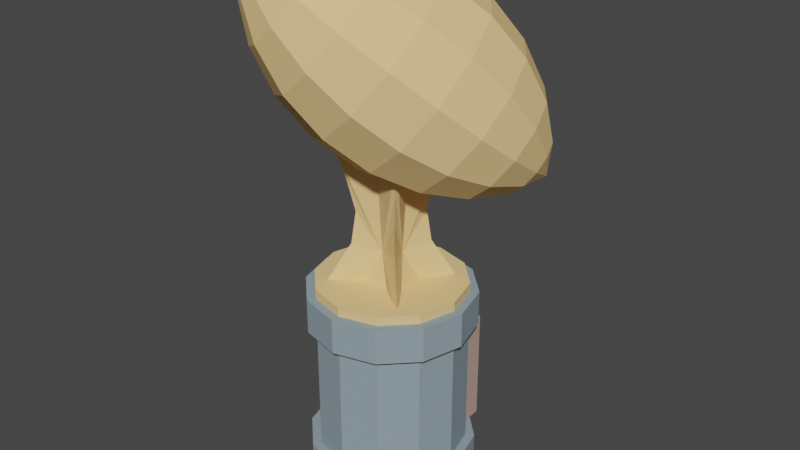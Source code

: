 # Source: Trophy2.blend  (saved by Blender 2.81.16; exported with 4.5.12 LTS)
import bpy
from mathutils import Matrix  # noqa: F401  (used for matrix-valued properties, if any)

bpy.ops.wm.read_factory_settings(use_empty=True)
scene = bpy.context.scene
scene.name = 'Scene'

# ---- collections
col_collection = bpy.data.collections.new('Collection'); scene.collection.children.link(col_collection)

# ---- materials (node trees are filled in below, after node groups)
mat_mat17 = bpy.data.materials.new('mat17')
mat_mat17.use_transparent_shadow = False
mat_mat17.diffuse_color = (0.27, 0.35, 0.39, 1.0)
mat_mat17.roughness = 1.0
mat_mat17.specular_intensity = 0.0
mat_mat12 = bpy.data.materials.new('mat12')
mat_mat12.use_transparent_shadow = False
mat_mat12.diffuse_color = (1.0, 0.92, 0.23, 1.0)
mat_mat12.roughness = 1.0
mat_mat12.specular_intensity = 0.0
mat_mat20 = bpy.data.materials.new('mat20')
mat_mat20.use_transparent_shadow = False
mat_mat20.diffuse_color = (0.47, 0.33, 0.28, 1.0)
mat_mat20.roughness = 1.0
mat_mat20.specular_intensity = 0.0
mat_mat19 = bpy.data.materials.new('mat19')
mat_mat19.use_transparent_shadow = False
mat_mat19.diffuse_color = (0.87, 0.6, 0.27, 1.0)
mat_mat19.roughness = 1.0
mat_mat19.specular_intensity = 0.0

# ---- material node trees
mat_mat17.use_nodes = True; mat_mat17.node_tree.nodes.clear()
_N = mat_mat17.node_tree.nodes; _L = mat_mat17.node_tree.links
n0 = _N.new('ShaderNodeOutputMaterial'); n0.name = 'Material Output'; n0.location = (300, 300)
n1 = _N.new('ShaderNodeBsdfPrincipled'); n1.name = 'Principled BSDF'; n1.location = (10, 300)
n1.distribution = 'GGX'
n1.subsurface_method = 'BURLEY'
n1.inputs[0].default_value = (0.27, 0.35, 0.39, 1.0)
n1.inputs[2].default_value = 1.0
n1.inputs[3].default_value = 1.45
n1.inputs[13].default_value = 0.0
n1.inputs[27].default_value = (0.0, 0.0, 0.0, 1.0)
n1.inputs[28].default_value = 1.0
_L.new(n1.outputs[0], n0.inputs[0])
n0.is_active_output = True
mat_mat12.use_nodes = True; mat_mat12.node_tree.nodes.clear()
_N = mat_mat12.node_tree.nodes; _L = mat_mat12.node_tree.links
n0 = _N.new('ShaderNodeOutputMaterial'); n0.name = 'Material Output'; n0.location = (300, 300)
n1 = _N.new('ShaderNodeBsdfPrincipled'); n1.name = 'Principled BSDF'; n1.location = (10, 300)
n1.distribution = 'GGX'
n1.subsurface_method = 'BURLEY'
n1.inputs[0].default_value = (1.0, 0.92, 0.23, 1.0)
n1.inputs[2].default_value = 1.0
n1.inputs[3].default_value = 1.45
n1.inputs[13].default_value = 0.0
n1.inputs[27].default_value = (0.0, 0.0, 0.0, 1.0)
n1.inputs[28].default_value = 1.0
_L.new(n1.outputs[0], n0.inputs[0])
n0.is_active_output = True
mat_mat20.use_nodes = True; mat_mat20.node_tree.nodes.clear()
_N = mat_mat20.node_tree.nodes; _L = mat_mat20.node_tree.links
n0 = _N.new('ShaderNodeOutputMaterial'); n0.name = 'Material Output'; n0.location = (300, 300)
n1 = _N.new('ShaderNodeBsdfPrincipled'); n1.name = 'Principled BSDF'; n1.location = (10, 300)
n1.distribution = 'GGX'
n1.subsurface_method = 'BURLEY'
n1.inputs[0].default_value = (0.47, 0.33, 0.28, 1.0)
n1.inputs[2].default_value = 1.0
n1.inputs[3].default_value = 1.45
n1.inputs[13].default_value = 0.0
n1.inputs[27].default_value = (0.0, 0.0, 0.0, 1.0)
n1.inputs[28].default_value = 1.0
_L.new(n1.outputs[0], n0.inputs[0])
n0.is_active_output = True
mat_mat19.use_nodes = True; mat_mat19.node_tree.nodes.clear()
_N = mat_mat19.node_tree.nodes; _L = mat_mat19.node_tree.links
n0 = _N.new('ShaderNodeOutputMaterial'); n0.name = 'Material Output'; n0.location = (300, 300)
n1 = _N.new('ShaderNodeBsdfPrincipled'); n1.name = 'Principled BSDF'; n1.location = (10, 300)
n1.distribution = 'GGX'
n1.subsurface_method = 'BURLEY'
n1.inputs[0].default_value = (0.87, 0.6, 0.27, 1.0)
n1.inputs[2].default_value = 1.0
n1.inputs[3].default_value = 1.45
n1.inputs[13].default_value = 0.0
n1.inputs[27].default_value = (0.0, 0.0, 0.0, 1.0)
n1.inputs[28].default_value = 1.0
_L.new(n1.outputs[0], n0.inputs[0])
n0.is_active_output = True

# ---- world
world_world = bpy.data.worlds.new('World'); scene.world = world_world
world_world.use_nodes = True; world_world.node_tree.nodes.clear()
_N = world_world.node_tree.nodes; _L = world_world.node_tree.links
n0 = _N.new('ShaderNodeOutputWorld'); n0.name = 'World Output'; n0.location = (300, 300)
n1 = _N.new('ShaderNodeBackground'); n1.name = 'Background'; n1.location = (10, 300)
n1.inputs[0].default_value = (0.05088, 0.05088, 0.05088, 1.0)
_L.new(n1.outputs[0], n0.inputs[0])
n0.is_active_output = True
world_world.color = (0.05088, 0.05088, 0.05088)
world_world.use_sun_shadow = False
world_world.sun_shadow_jitter_overblur = 0.0

# ---- meshes
me_group334481531 = bpy.data.meshes.new('group334481531')
me_group334481531.from_pydata([(-0.001637, 0.2115, 0.1047), (0.05043, 0.2115, 0.09073), (0.05043, 0.2553, 0.09073), (-0.001637, 0.2553, 0.1047), (0.08855, 0.2115, 0.05261), (0.08855, 0.2553, 0.05261), (0.1025, 0.2115, 0.000537), (0.1025, 0.2553, 0.000537), (0.08855, 0.2115, -0.05153), (0.08855, 0.2553, -0.05153), (0.05043, 0.2115, -0.08965), (0.05043, 0.2553, -0.08965), (-0.001637, 0.2115, -0.1036), (-0.001637, 0.2553, -0.1036), (-0.05371, 0.2115, -0.08965), (-0.05371, 0.2553, -0.08965), (-0.09183, 0.2115, -0.05153), (-0.09183, 0.2553, -0.05153), (-0.1058, 0.2115, 0.000537), (-0.1058, 0.2553, 0.000537), (-0.09183, 0.2115, 0.05261), (-0.09183, 0.2553, 0.05261), (-0.05371, 0.2115, 0.09073), (-0.05371, 0.2553, 0.09073), (-0.001637, 0.003214, 0.1047), (0.05043, 0.003214, 0.09073), (0.05043, 0.04706, 0.09073), (-0.001637, 0.04706, 0.1047), (0.08855, 0.003214, 0.05261), (0.08855, 0.04706, 0.05261), (0.1025, 0.003214, 0.000537), (0.1025, 0.04706, 0.000537), (0.08855, 0.003214, -0.05153), (0.08855, 0.04706, -0.05153), (0.05043, 0.003214, -0.08965), (0.05043, 0.04706, -0.08965), (-0.001637, 0.003214, -0.1036), (-0.001637, 0.04706, -0.1036), (-0.05371, 0.003214, -0.08965), (-0.05371, 0.04706, -0.08965), (-0.09183, 0.003214, -0.05153), (-0.09183, 0.04706, -0.05153), (-0.1058, 0.003214, 0.000537), (-0.1058, 0.04706, 0.000537), (-0.09183, 0.003214, 0.05261), (-0.09183, 0.04706, 0.05261), (-0.05371, 0.003214, 0.09073), (-0.05371, 0.04706, 0.09073), (-0.001637, 0.04706, 0.09372), (0.04495, 0.04706, 0.08123), (0.04495, 0.2334, 0.08123), (-0.001637, 0.2334, 0.09372), (0.07906, 0.04706, 0.04713), (0.07906, 0.2334, 0.04713), (0.09154, 0.04706, 0.000537), (0.09154, 0.2334, 0.000537), (0.07906, 0.04706, -0.04605), (0.07906, 0.2334, -0.04605), (0.04495, 0.04706, -0.08016), (0.04495, 0.2334, -0.08016), (-0.002479, 0.0471, -0.08053), (-0.002479, 0.2335, -0.08053), (-0.04823, 0.04706, -0.08016), (-0.04823, 0.2334, -0.08016), (-0.08233, 0.04706, -0.04605), (-0.08233, 0.2334, -0.04605), (-0.09482, 0.04706, 0.000537), (-0.09482, 0.2334, 0.000537), (-0.08233, 0.04706, 0.04713), (-0.08233, 0.2334, 0.04713), (-0.04823, 0.04706, 0.08123), (-0.04823, 0.2334, 0.08123)], [], [(0, 1, 2, 3), (1, 4, 5, 2), (4, 6, 7, 5), (6, 8, 9, 7), (8, 10, 11, 9), (10, 12, 13, 11), (12, 14, 15, 13), (14, 16, 17, 15), (16, 18, 19, 17), (18, 20, 21, 19), (20, 22, 23, 21), (22, 0, 3, 23), (3, 2, 5, 7, 9, 11, 13, 15, 17, 19, 21, 23), (22, 20, 18, 16, 14, 12, 10, 8, 6, 4, 1, 0), (24, 25, 26, 27), (25, 28, 29, 26), (28, 30, 31, 29), (30, 32, 33, 31), (32, 34, 35, 33), (34, 36, 37, 35), (36, 38, 39, 37), (38, 40, 41, 39), (40, 42, 43, 41), (42, 44, 45, 43), (44, 46, 47, 45), (46, 24, 27, 47), (27, 26, 29, 31, 33, 35, 37, 39, 41, 43, 45, 47), (46, 44, 42, 40, 38, 36, 34, 32, 30, 28, 25, 24), (48, 49, 50, 51), (49, 52, 53, 50), (52, 54, 55, 53), (54, 56, 57, 55), (56, 58, 59, 57), (58, 60, 61, 59), (60, 62, 63, 61), (62, 64, 65, 63), (64, 66, 67, 65), (66, 68, 69, 67), (68, 70, 71, 69), (70, 48, 51, 71), (51, 50, 53, 55, 57, 59, 61, 63, 65, 67, 69, 71), (70, 68, 66, 64, 62, 60, 58, 56, 54, 52, 49, 48)])
me_group334481531.polygons.foreach_set('use_smooth', [True] * 42)
_k = set([(0, 1), (0, 3), (0, 22), (1, 2), (1, 4), (2, 3), (2, 5), (3, 23), (4, 5), (4, 6), (5, 7), (6, 7), (6, 8), (7, 9), (8, 9), (8, 10), (9, 11), (10, 11), (10, 12), (11, 13), (12, 13), (12, 14), (13, 15), (14, 15), (14, 16), (15, 17), (16, 17), (16, 18), (17, 19), (18, 19), (18, 20), (19, 21), (20, 21), (20, 22), (21, 23), (22, 23), (24, 25), (24, 27), (24, 46), (25, 26), (25, 28), (26, 27), (26, 29), (27, 47), (28, 29), (28, 30), (29, 31), (30, 31), (30, 32), (31, 33), (32, 33), (32, 34), (33, 35), (34, 35), (34, 36), (35, 37), (36, 37), (36, 38), (37, 39), (38, 39), (38, 40), (39, 41), (40, 41), (40, 42), (41, 43), (42, 43), (42, 44), (43, 45), (44, 45), (44, 46), (45, 47), (46, 47), (48, 49), (48, 51), (48, 70), (49, 50), (49, 52), (50, 51), (50, 53), (51, 71), (52, 53), (52, 54), (53, 55), (54, 55), (54, 56), (55, 57), (56, 57), (56, 58), (57, 59), (58, 59), (58, 60), (59, 61), (60, 61), (60, 62), (61, 63), (62, 63), (62, 64), (63, 65), (64, 65), (64, 66), (65, 67), (66, 67), (66, 68), (67, 69), (68, 69), (68, 70), (69, 71), (70, 71)])
me_group334481531.attributes.new('sharp_edge', 'BOOLEAN', 'EDGE').data.foreach_set('value', [ (min(e.vertices), max(e.vertices)) in _k for e in me_group334481531.edges])
_uv = me_group334481531.uv_layers.new(name='UVMap')
_uv.uv.foreach_set('vector', [0.1435, 0.04509, 0.1414, 0.04954, 0.145, 0.05125, 0.1471, 0.0468, 0.1637, 0.008348, 0.1614, 0.01271, 0.1649, 0.01456, 0.1672, 0.0102, 0.1775, 0.01932, 0.1743, 0.02311, 0.1774, 0.02566, 0.1805, 0.02187, 0.1265, 0.1294, 0.1217, 0.1302, 0.1223, 0.1342, 0.1272, 0.1333, -0.04086, 0.1642, -0.0445, 0.1609, -0.04719, 0.1639, -0.04355, 0.1672, -0.111, 0.1061, -0.1134, 0.1018, -0.1169, 0.1038, -0.1144, 0.1081, -0.1414, 0.04954, -0.1435, 0.04509, -0.1471, 0.0468, -0.145, 0.05125, -0.1614, 0.01271, -0.1637, 0.008348, -0.1672, 0.0102, -0.1649, 0.01456, -0.1743, 0.02311, -0.1775, 0.01932, -0.1805, 0.02187, -0.1774, 0.02566, -0.1217, 0.1302, -0.1265, 0.1294, -0.1272, 0.1333, -0.1223, 0.1342, 0.0445, 0.1609, 0.04086, 0.1642, 0.04355, 0.1672, 0.04719, 0.1639, 0.1134, 0.1018, 0.111, 0.1061, 0.1144, 0.1081, 0.1169, 0.1038, -0.1074, -0.02933, -0.1078, -0.02443, -0.1057, -0.01998, -0.1016, -0.01719, -0.09674, -0.01679, -0.0923, -0.01889, -0.0895, -0.02294, -0.0891, -0.02784, -0.09121, -0.03228, -0.09525, -0.03508, -0.1002, -0.03548, -0.1046, -0.03337, 0.1046, -0.03337, 0.1002, -0.03548, 0.09525, -0.03508, 0.09121, -0.03228, 0.0891, -0.02784, 0.0895, -0.02294, 0.0923, -0.01889, 0.09674, -0.01679, 0.1016, -0.01719, 0.1057, -0.01998, 0.1078, -0.02443, 0.1074, -0.02933, 0.1263, 0.03698, 0.1242, 0.04142, 0.1278, 0.04313, 0.1299, 0.03869, 0.1468, -0.0004313, 0.1445, 0.00393, 0.1481, 0.005778, 0.1504, 0.001417, 0.1628, 0.007203, 0.1597, 0.01099, 0.1628, 0.01354, 0.1659, 0.009755, 0.1233, 0.1107, 0.1184, 0.1115, 0.1191, 0.1154, 0.124, 0.1146, -0.02808, 0.1502, -0.03172, 0.1469, -0.03441, 0.1498, -0.03077, 0.1531, -0.09447, 0.09664, -0.09692, 0.09237, -0.1004, 0.09436, -0.09794, 0.09863, -0.1242, 0.04142, -0.1263, 0.03698, -0.1299, 0.03869, -0.1278, 0.04313, -0.1445, 0.00393, -0.1468, -0.0004313, -0.1504, 0.001417, -0.1481, 0.005778, -0.1597, 0.01099, -0.1628, 0.007203, -0.1659, 0.009755, -0.1628, 0.01354, -0.1184, 0.1115, -0.1233, 0.1107, -0.124, 0.1146, -0.1191, 0.1154, 0.03172, 0.1469, 0.02808, 0.1502, 0.03077, 0.1531, 0.03441, 0.1498, 0.09692, 0.09237, 0.09447, 0.09664, 0.09794, 0.09863, 0.1004, 0.09436, -0.1074, -0.02933, -0.1078, -0.02443, -0.1057, -0.01998, -0.1016, -0.01719, -0.09674, -0.01679, -0.0923, -0.01889, -0.0895, -0.02294, -0.0891, -0.02784, -0.09121, -0.03228, -0.09525, -0.03508, -0.1002, -0.03548, -0.1046, -0.03337, 0.1046, -0.03337, 0.1002, -0.03548, 0.09525, -0.03508, 0.09121, -0.03228, 0.0891, -0.02784, 0.0895, -0.02294, 0.0923, -0.01889, 0.09674, -0.01679, 0.1016, -0.01719, 0.1057, -0.01998, 0.1078, -0.02443, 0.1074, -0.02933, 0.1298, 0.03892, 0.1279, 0.0429, 0.1433, 0.05016, 0.1452, 0.04618, 0.1502, 0.001647, 0.1482, 0.005549, 0.1633, 0.0134, 0.1653, 0.009502, 0.1657, 0.009954, 0.1629, 0.01334, 0.176, 0.02419, 0.1788, 0.0208, 0.1237, 0.1147, 0.1194, 0.1154, 0.1223, 0.1322, 0.1266, 0.1314, -0.03096, 0.153, -0.03422, 0.15, -0.04565, 0.1626, -0.0424, 0.1655, -0.1137, 0.07213, -0.1157, 0.06826, -0.1309, 0.07588, -0.1289, 0.07975, -0.1165, 0.06664, -0.1184, 0.0629, -0.1336, 0.07049, -0.1317, 0.07422, -0.1482, 0.005549, -0.1502, 0.001647, -0.1653, 0.009502, -0.1633, 0.0134, -0.1629, 0.01334, -0.1657, 0.009954, -0.1788, 0.0208, -0.176, 0.02419, -0.1194, 0.1154, -0.1237, 0.1147, -0.1266, 0.1314, -0.1223, 0.1322, 0.03422, 0.15, 0.03096, 0.153, 0.0424, 0.1655, 0.04565, 0.1626, 0.1003, 0.09458, 0.09807, 0.0984, 0.1128, 0.1068, 0.115, 0.103, -0.1064, -0.02899, -0.1068, -0.02461, -0.1049, -0.02063, -0.1013, -0.01813, -0.09691, -0.01777, -0.09293, -0.01965, -0.09144, -0.02372, -0.09007, -0.02766, -0.09196, -0.03164, -0.09558, -0.03414, -0.09996, -0.03449, -0.1039, -0.03261, 0.1039, -0.03261, 0.09996, -0.0345, 0.09558, -0.03414, 0.09196, -0.03164, 0.09007, -0.02766, 0.09145, -0.02372, 0.09293, -0.01965, 0.09691, -0.01777, 0.1013, -0.01813, 0.1049, -0.02063, 0.1068, -0.02461, 0.1064, -0.02899])
me_group334481531.materials.append(mat_mat17)
me_group334481531.use_remesh_fix_poles = True
me_group334481531.use_remesh_preserve_attributes = False
me_group334481531.use_mirror_vertex_groups = False
me_group334481531.update()
me_group334481531.normals_split_custom_set([tuple(v) for v in zip(*[iter([0.2588, 0.0, 0.9659, 0.2588, 0.0, 0.9659, 0.2588, 0.0, 0.9659, 0.2588, 0.0, 0.9659, 0.7071, 0.0, 0.7071, 0.7071, 0.0, 0.7071, 0.7071, 0.0, 0.7071, 0.7071, 0.0, 0.7071, 0.9659, 0.0, 0.2588, 0.9659, 0.0, 0.2588, 0.9659, 0.0, 0.2588, 0.9659, 0.0, 0.2588, 0.9659, 0.0, -0.2588, 0.9659, 0.0, -0.2588, 0.9659, 0.0, -0.2588, 0.9659, 0.0, -0.2588, 0.7071, 0.0, -0.7071, 0.7071, 0.0, -0.7071, 0.7071, 0.0, -0.7071, 0.7071, 0.0, -0.7071, 0.2588, 0.0, -0.9659, 0.2588, 0.0, -0.9659, 0.2588, 0.0, -0.9659, 0.2588, 0.0, -0.9659, -0.2588, 0.0, -0.9659, -0.2588, 0.0, -0.9659, -0.2588, 0.0, -0.9659, -0.2588, 0.0, -0.9659, -0.7071, 0.0, -0.7071, -0.7071, 0.0, -0.7071, -0.7071, 0.0, -0.7071, -0.7071, 0.0, -0.7071, -0.9659, 0.0, -0.2588, -0.9659, 0.0, -0.2588, -0.9659, 0.0, -0.2588, -0.9659, 0.0, -0.2588, -0.9659, 0.0, 0.2588, -0.9659, 0.0, 0.2588, -0.9659, 0.0, 0.2588, -0.9659, 0.0, 0.2588, -0.7071, 0.0, 0.7071, -0.7071, 0.0, 0.7071, -0.7071, 0.0, 0.7071, -0.7071, 0.0, 0.7071, -0.2588, 0.0, 0.9659, -0.2588, 0.0, 0.9659, -0.2588, 0.0, 0.9659, -0.2588, 0.0, 0.9659, 0.0, 1.0, 5.725e-08, 0.0, 1.0, 5.725e-08, 0.0, 1.0, 5.725e-08, 0.0, 1.0, 5.725e-08, 0.0, 1.0, 5.725e-08, 0.0, 1.0, 5.725e-08, 0.0, 1.0, 5.725e-08, 0.0, 1.0, 5.725e-08, 0.0, 1.0, 5.725e-08, 0.0, 1.0, 5.725e-08, 0.0, 1.0, 5.725e-08, 0.0, 1.0, 5.725e-08, 0.0, -1.0, 2.862e-08, 0.0, -1.0, 2.862e-08, 0.0, -1.0, 2.862e-08, 0.0, -1.0, 2.862e-08, 0.0, -1.0, 2.862e-08, 0.0, -1.0, 2.862e-08, 0.0, -1.0, 2.862e-08, 0.0, -1.0, 2.862e-08, 0.0, -1.0, 2.862e-08, 0.0, -1.0, 2.862e-08, 0.0, -1.0, 2.862e-08, 0.0, -1.0, 2.862e-08, 0.2588, 0.0, 0.9659, 0.2588, 0.0, 0.9659, 0.2588, 0.0, 0.9659, 0.2588, 0.0, 0.9659, 0.7071, 0.0, 0.7071, 0.7071, 0.0, 0.7071, 0.7071, 0.0, 0.7071, 0.7071, 0.0, 0.7071, 0.9659, 0.0, 0.2588, 0.9659, 0.0, 0.2588, 0.9659, 0.0, 0.2588, 0.9659, 0.0, 0.2588, 0.9659, 0.0, -0.2588, 0.9659, 0.0, -0.2588, 0.9659, 0.0, -0.2588, 0.9659, 0.0, -0.2588, 0.7071, 0.0, -0.7071, 0.7071, 0.0, -0.7071, 0.7071, 0.0, -0.7071, 0.7071, 0.0, -0.7071, 0.2588, 0.0, -0.9659, 0.2588, 0.0, -0.9659, 0.2588, 0.0, -0.9659, 0.2588, 0.0, -0.9659, -0.2588, 0.0, -0.9659, -0.2588, 0.0, -0.9659, -0.2588, 0.0, -0.9659, -0.2588, 0.0, -0.9659, -0.7071, 0.0, -0.7071, -0.7071, 0.0, -0.7071, -0.7071, 0.0, -0.7071, -0.7071, 0.0, -0.7071, -0.9659, 0.0, -0.2588, -0.9659, 0.0, -0.2588, -0.9659, 0.0, -0.2588, -0.9659, 0.0, -0.2588, -0.9659, 0.0, 0.2588, -0.9659, 0.0, 0.2588, -0.9659, 0.0, 0.2588, -0.9659, 0.0, 0.2588, -0.7071, 0.0, 0.7071, -0.7071, 0.0, 0.7071, -0.7071, 0.0, 0.7071, -0.7071, 0.0, 0.7071, -0.2588, 0.0, 0.9659, -0.2588, 0.0, 0.9659, -0.2588, 0.0, 0.9659, -0.2588, 0.0, 0.9659, 0.0, 1.0, -2.505e-08, 0.0, 1.0, -2.505e-08, 0.0, 1.0, -2.505e-08, 0.0, 1.0, -2.505e-08, 0.0, 1.0, -2.505e-08, 0.0, 1.0, -2.505e-08, 0.0, 1.0, -2.505e-08, 0.0, 1.0, -2.505e-08, 0.0, 1.0, -2.505e-08, 0.0, 1.0, -2.505e-08, 0.0, 1.0, -2.505e-08, 0.0, 1.0, -2.505e-08, 0.0, -1.0, 8.945e-10, 0.0, -1.0, 8.945e-10, 0.0, -1.0, 8.945e-10, 0.0, -1.0, 8.945e-10, 0.0, -1.0, 8.945e-10, 0.0, -1.0, 8.945e-10, 0.0, -1.0, 8.945e-10, 0.0, -1.0, 8.945e-10, 0.0, -1.0, 8.945e-10, 0.0, -1.0, 8.945e-10, 0.0, -1.0, 8.945e-10, 0.0, -1.0, 8.945e-10, 0.2588, 0.0, 0.9659, 0.2588, 0.0, 0.9659, 0.2588, 0.0, 0.9659, 0.2588, 0.0, 0.9659, 0.7071, 0.0, 0.7071, 0.7071, 0.0, 0.7071, 0.7071, 0.0, 0.7071, 0.7071, 0.0, 0.7071, 0.9659, 0.0, 0.2588, 0.9659, 0.0, 0.2588, 0.9659, 0.0, 0.2588, 0.9659, 0.0, 0.2588, 0.9659, 0.0, -0.2588, 0.9659, 0.0, -0.2588, 0.9659, 0.0, -0.2588, 0.9659, 0.0, -0.2588, 0.7071, 0.0, -0.7071, 0.7071, 0.0, -0.7071, 0.7071, 0.0, -0.7071, 0.7071, 0.0, -0.7071, 0.007896, 0.0, -1.0, 0.007896, 0.0, -1.0, 0.007896, 0.0, -1.0, 0.007896, 0.0, -1.0, -0.008187, 0.0, -1.0, -0.008187, 0.0, -1.0, -0.008187, 0.0, -1.0, -0.008187, 0.0, -1.0, -0.7071, 0.0, -0.7071, -0.7071, 0.0, -0.7071, -0.7071, 0.0, -0.7071, -0.7071, 0.0, -0.7071, -0.9659, 0.0, -0.2588, -0.9659, 0.0, -0.2588, -0.9659, 0.0, -0.2588, -0.9659, 0.0, -0.2588, -0.9659, 0.0, 0.2588, -0.9659, 0.0, 0.2588, -0.9659, 0.0, 0.2588, -0.9659, 0.0, 0.2588, -0.7071, 0.0, 0.7071, -0.7071, 0.0, 0.7071, -0.7071, 0.0, 0.7071, -0.7071, 0.0, 0.7071, -0.2588, 0.0, 0.9659, -0.2588, 0.0, 0.9659, -0.2588, 0.0, 0.9659, -0.2588, 0.0, 0.9659, 0.0, 1.0, 7.269e-05, 0.0, 1.0, 7.269e-05, 0.0, 1.0, 7.269e-05, 0.0, 1.0, 7.269e-05, 0.0, 1.0, 7.269e-05, 0.0, 1.0, 7.269e-05, 0.0, 1.0, 7.269e-05, 0.0, 1.0, 7.269e-05, 0.0, 1.0, 7.269e-05, 0.0, 1.0, 7.269e-05, 0.0, 1.0, 7.269e-05, 0.0, 1.0, 7.269e-05, 0.0, -1.0, -7.274e-05, 0.0, -1.0, -7.274e-05, 0.0, -1.0, -7.274e-05, 0.0, -1.0, -7.274e-05, 0.0, -1.0, -7.274e-05, 0.0, -1.0, -7.274e-05, 0.0, -1.0, -7.274e-05, 0.0, -1.0, -7.274e-05, 0.0, -1.0, -7.274e-05, 0.0, -1.0, -7.274e-05, 0.0, -1.0, -7.274e-05, 0.0, -1.0, -7.274e-05])] * 3)])
me_group1230591819 = bpy.data.meshes.new('group1230591819')
me_group1230591819.from_pydata([(0.05866, 0.1896, -0.09264), (0.05866, 0.1896, -0.04879), (0.05866, 0.06899, -0.04879), (0.05866, 0.06899, -0.09264), (-0.06193, 0.06899, -0.04879), (-0.06193, 0.1896, -0.04879), (-0.06193, 0.1896, -0.09264), (-0.06193, 0.06899, -0.09264), (0.06962, 0.2005, -0.08168), (0.06962, 0.2005, -0.05976), (0.06962, 0.05803, -0.05976), (0.06962, 0.05803, -0.08168), (-0.07289, 0.05803, -0.05976), (-0.07289, 0.2005, -0.05976), (-0.07289, 0.2005, -0.08168), (-0.07289, 0.05803, -0.08168)], [], [(0, 1, 2, 3), (4, 5, 6, 7), (2, 4, 7, 3), (6, 5, 1, 0), (7, 6, 0, 3), (1, 5, 4, 2), (8, 9, 10, 11), (12, 13, 14, 15), (10, 12, 15, 11), (14, 13, 9, 8), (15, 14, 8, 11), (9, 13, 12, 10)])
me_group1230591819.polygons.foreach_set('use_smooth', [True] * 12)
me_group1230591819.polygons.foreach_set('material_index', [0, 0, 0, 0, 0, 0, 1, 1, 1, 1, 1, 1])
_k = set([(0, 1), (0, 3), (0, 6), (1, 2), (1, 5), (2, 3), (2, 4), (3, 7), (4, 5), (4, 7), (5, 6), (6, 7), (8, 9), (8, 11), (8, 14), (9, 10), (9, 13), (10, 11), (10, 12), (11, 15), (12, 13), (12, 15), (13, 14), (14, 15)])
me_group1230591819.attributes.new('sharp_edge', 'BOOLEAN', 'EDGE').data.foreach_set('value', [ (min(e.vertices), max(e.vertices)) in _k for e in me_group1230591819.edges])
_uv = me_group1230591819.uv_layers.new(name='UVMap')
_uv.uv.foreach_set('vector', [0.1611, 0.06556, 0.1644, 0.06324, 0.158, 0.05429, 0.1547, 0.05661, -0.158, 0.05429, -0.1644, 0.06324, -0.1611, 0.06556, -0.1547, 0.05661, 0.09606, -0.01944, 0.09236, -0.0298, 0.08859, -0.02845, 0.09229, -0.01809, -0.08859, -0.02845, -0.09236, -0.0298, -0.09606, -0.01944, -0.09229, -0.01809, -0.1203, 0.0635, -0.1301, 0.06842, -0.1252, 0.07826, -0.1154, 0.07334, 0.1252, 0.07826, 0.1301, 0.06842, 0.1203, 0.0635, 0.1154, 0.07334, 0.1625, 0.0658, 0.1641, 0.06463, 0.1566, 0.05406, 0.155, 0.05522, -0.1566, 0.05406, -0.1641, 0.06463, -0.1625, 0.0658, -0.155, 0.05522, 0.09545, -0.01816, 0.09108, -0.0304, 0.0892, -0.02973, 0.09357, -0.01749, -0.0892, -0.02973, -0.09108, -0.0304, -0.09545, -0.01816, -0.09357, -0.01749, -0.1199, 0.06216, -0.1315, 0.06798, -0.1257, 0.0796, -0.114, 0.07379, 0.1257, 0.0796, 0.1315, 0.06798, 0.1199, 0.06216, 0.114, 0.07379])
me_group1230591819.materials.append(mat_mat12)
me_group1230591819.materials.append(mat_mat20)
me_group1230591819.use_remesh_fix_poles = True
me_group1230591819.use_remesh_preserve_attributes = False
me_group1230591819.use_mirror_vertex_groups = False
me_group1230591819.update()
me_group1230591819.normals_split_custom_set([tuple(v) for v in zip(*[iter([1.0, 0.0, 0.0, 1.0, 0.0, 0.0, 1.0, 0.0, 0.0, 1.0, 0.0, 0.0, -1.0, 0.0, 0.0, -1.0, 0.0, 0.0, -1.0, 0.0, 0.0, -1.0, 0.0, 0.0, 0.0, -1.0, 0.0, 0.0, -1.0, 0.0, 0.0, -1.0, 0.0, 0.0, -1.0, 0.0, 0.0, 1.0, 0.0, 0.0, 1.0, 0.0, 0.0, 1.0, 0.0, 0.0, 1.0, 0.0, 0.0, 0.0, -1.0, 0.0, 0.0, -1.0, 0.0, 0.0, -1.0, 0.0, 0.0, -1.0, 0.0, 0.0, 1.0, 0.0, 0.0, 1.0, 0.0, 0.0, 1.0, 0.0, 0.0, 1.0, 1.0, 0.0, 0.0, 1.0, 0.0, 0.0, 1.0, 0.0, 0.0, 1.0, 0.0, 0.0, -1.0, 0.0, 0.0, -1.0, 0.0, 0.0, -1.0, 0.0, 0.0, -1.0, 0.0, 0.0, 0.0, -1.0, 0.0, 0.0, -1.0, 0.0, 0.0, -1.0, 0.0, 0.0, -1.0, 0.0, 0.0, 1.0, 0.0, 0.0, 1.0, 0.0, 0.0, 1.0, 0.0, 0.0, 1.0, 0.0, 0.0, 0.0, -1.0, 0.0, 0.0, -1.0, 0.0, 0.0, -1.0, 0.0, 0.0, -1.0, 0.0, 0.0, 1.0, 0.0, 0.0, 1.0, 0.0, 0.0, 1.0, 0.0, 0.0, 1.0])] * 3)])
me_group1404036289 = bpy.data.meshes.new('group1404036289')
me_group1404036289.from_pydata([(0.1341, 0.4471, -0.1131), (0.1468, 0.4454, -0.09635), (0.1357, 0.3988, -0.1058), (0.1522, 0.4357, -0.07842), (0.1488, 0.4206, -0.06412), (0.1376, 0.4041, -0.05727), (0.1216, 0.3907, -0.05972), (0.105, 0.3839, -0.07081), (0.09236, 0.3855, -0.08756), (0.08698, 0.3952, -0.1055), (0.09033, 0.4103, -0.1198), (0.1015, 0.4268, -0.1266), (0.1176, 0.4403, -0.1242), (0.1228, 0.4999, -0.1109), (0.1466, 0.4968, -0.07945), (0.1567, 0.4786, -0.04576), (0.1504, 0.4502, -0.01888), (0.1294, 0.4192, -0.006021), (0.09923, 0.3939, -0.01062), (0.06808, 0.3811, -0.03145), (0.04426, 0.3842, -0.06293), (0.03414, 0.4024, -0.09663), (0.04045, 0.4308, -0.1235), (0.06149, 0.4618, -0.1364), (0.09162, 0.4871, -0.1318), (0.1015, 0.5523, -0.09834), (0.1336, 0.5481, -0.05593), (0.1473, 0.5236, -0.01053), (0.1388, 0.4854, 0.02568), (0.1104, 0.4436, 0.04301), (0.06984, 0.4096, 0.03681), (0.02786, 0.3923, 0.008742), (-0.004236, 0.3965, -0.03367), (-0.01786, 0.421, -0.07906), (-0.009367, 0.4593, -0.1153), (0.01898, 0.501, -0.1326), (0.05957, 0.5351, -0.1264), (0.0716, 0.5995, -0.07561), (0.1081, 0.5948, -0.02738), (0.1236, 0.5669, 0.02424), (0.1139, 0.5234, 0.06542), (0.0817, 0.4759, 0.08512), (0.03554, 0.4372, 0.07807), (-0.01219, 0.4176, 0.04616), (-0.04869, 0.4223, -0.00207), (-0.06419, 0.4502, -0.05369), (-0.05453, 0.4937, -0.09487), (-0.0223, 0.5412, -0.1146), (0.02387, 0.5799, -0.1075), (0.03511, 0.6373, -0.04426), (0.07161, 0.6325, 0.003973), (0.08711, 0.6047, 0.05559), (0.07745, 0.5612, 0.09677), (0.04521, 0.5137, 0.1165), (-0.0009519, 0.475, 0.1094), (-0.04868, 0.4554, 0.07751), (-0.08518, 0.4601, 0.02928), (-0.1007, 0.488, -0.02234), (-0.09102, 0.5315, -0.06352), (-0.05879, 0.579, -0.08322), (-0.01262, 0.6177, -0.07617), (-0.004948, 0.6626, -0.006839), (0.02715, 0.6584, 0.03557), (0.04078, 0.6339, 0.08097), (0.03228, 0.5956, 0.1172), (0.003939, 0.5539, 0.1345), (-0.03666, 0.5198, 0.1283), (-0.07863, 0.5026, 0.1002), (-0.1107, 0.5068, 0.05783), (-0.1244, 0.5313, 0.01243), (-0.1159, 0.5695, -0.02378), (-0.08752, 0.6113, -0.04111), (-0.04692, 0.6453, -0.03491), (-0.04517, 0.6738, 0.03336), (-0.02134, 0.6707, 0.06484), (-0.01123, 0.6525, 0.09853), (-0.01753, 0.6241, 0.1254), (-0.03857, 0.5931, 0.1383), (-0.0687, 0.5678, 0.1337), (-0.09985, 0.555, 0.1128), (-0.1237, 0.5581, 0.08135), (-0.1338, 0.5763, 0.04766), (-0.1275, 0.6047, 0.02078), (-0.1065, 0.6357, 0.007923), (-0.07632, 0.661, 0.01253), (-0.08212, 0.671, 0.07271), (-0.06944, 0.6693, 0.08946), (-0.06406, 0.6597, 0.1074), (-0.06742, 0.6446, 0.1217), (-0.07861, 0.6281, 0.1285), (-0.09464, 0.6146, 0.1261), (-0.1112, 0.6078, 0.115), (-0.1239, 0.6095, 0.09825), (-0.1293, 0.6191, 0.08032), (-0.1259, 0.6343, 0.06602), (-0.1147, 0.6507, 0.05918), (-0.0987, 0.6642, 0.06163), (-0.1128, 0.6561, 0.1077), (-0.001637, 0.2553, 0.09372), (0.04495, 0.2553, 0.08123), (0.04495, 0.2663, 0.08123), (-0.001637, 0.2663, 0.09372), (0.07906, 0.2553, 0.04713), (0.07906, 0.2663, 0.04713), (0.09154, 0.2553, 0.000537), (0.09154, 0.2663, 0.000537), (0.07906, 0.2553, -0.04605), (0.07906, 0.2663, -0.04605), (0.04495, 0.2553, -0.08016), (0.04495, 0.2663, -0.08016), (-0.001637, 0.2553, -0.09264), (-0.001637, 0.2663, -0.09264), (-0.04823, 0.2553, -0.08016), (-0.04823, 0.2663, -0.08016), (-0.08233, 0.2553, -0.04605), (-0.08233, 0.2663, -0.04605), (-0.09482, 0.2553, 0.000537), (-0.09482, 0.2663, 0.000537), (-0.08233, 0.2553, 0.04713), (-0.08233, 0.2663, 0.04713), (-0.04823, 0.2553, 0.08123), (-0.04823, 0.2663, 0.08123), (0.05866, 0.2499, 0.06083), (-0.001637, 0.3047, 0.01698), (0.05866, 0.1567, 0.06083), (-0.06193, 0.1567, -0.05976), (-0.001637, 0.3047, -0.01591), (0.05866, 0.1567, -0.05976), (-0.06193, 0.1567, 0.06083), (0.02577, 0.4527, 0.0005369), (0.04769, 0.4527, -0.04879), (-0.001637, 0.4527, -0.02687), (-0.05097, 0.4527, -0.04879), (-0.02904, 0.4527, 0.0005369), (-0.05097, 0.4527, 0.04987), (-0.001637, 0.4527, 0.02794), (0.04769, 0.4527, 0.04987), (0.01481, 0.3047, 0.000537), (-0.06193, 0.2499, 0.06083), (-0.01808, 0.3047, 0.000537), (0.03125, 0.3129, 0.03342), (0.03125, 0.3129, -0.03235), (0.05866, 0.2499, -0.05976), (-0.03452, 0.3129, -0.03235), (-0.06193, 0.2499, -0.05976), (-0.03452, 0.3129, 0.03342), (-0.03726, 0.3937, -0.03509), (0.03399, 0.3937, -0.03509), (0.03399, 0.3937, 0.03616), (-0.03726, 0.3937, 0.03616), (0.02714, 0.3533, -0.02824), (-0.03041, 0.3533, -0.02824), (0.02714, 0.3533, 0.02931), (-0.03041, 0.3533, 0.02931)], [], [(0, 1, 2), (1, 3, 2), (3, 4, 2), (4, 5, 2), (5, 6, 2), (6, 7, 2), (7, 8, 2), (8, 9, 2), (9, 10, 2), (10, 11, 2), (11, 12, 2), (12, 0, 2), (13, 14, 1, 0), (14, 15, 3, 1), (15, 16, 4, 3), (16, 17, 5, 4), (17, 18, 6, 5), (18, 19, 7, 6), (19, 20, 8, 7), (20, 21, 9, 8), (21, 22, 10, 9), (22, 23, 11, 10), (23, 24, 12, 11), (24, 13, 0, 12), (25, 26, 14, 13), (26, 27, 15, 14), (27, 28, 16, 15), (28, 29, 17, 16), (29, 30, 18, 17), (30, 31, 19, 18), (31, 32, 20, 19), (32, 33, 21, 20), (33, 34, 22, 21), (34, 35, 23, 22), (35, 36, 24, 23), (36, 25, 13, 24), (37, 38, 26, 25), (38, 39, 27, 26), (39, 40, 28, 27), (40, 41, 29, 28), (41, 42, 30, 29), (42, 43, 31, 30), (43, 44, 32, 31), (44, 45, 33, 32), (45, 46, 34, 33), (46, 47, 35, 34), (47, 48, 36, 35), (48, 37, 25, 36), (49, 50, 38, 37), (50, 51, 39, 38), (51, 52, 40, 39), (52, 53, 41, 40), (53, 54, 42, 41), (54, 55, 43, 42), (55, 56, 44, 43), (56, 57, 45, 44), (57, 58, 46, 45), (58, 59, 47, 46), (59, 60, 48, 47), (60, 49, 37, 48), (61, 62, 50, 49), (62, 63, 51, 50), (63, 64, 52, 51), (64, 65, 53, 52), (65, 66, 54, 53), (66, 67, 55, 54), (67, 68, 56, 55), (68, 69, 57, 56), (69, 70, 58, 57), (70, 71, 59, 58), (71, 72, 60, 59), (72, 61, 49, 60), (73, 74, 62, 61), (74, 75, 63, 62), (75, 76, 64, 63), (76, 77, 65, 64), (77, 78, 66, 65), (78, 79, 67, 66), (79, 80, 68, 67), (80, 81, 69, 68), (81, 82, 70, 69), (82, 83, 71, 70), (83, 84, 72, 71), (84, 73, 61, 72), (85, 86, 74, 73), (86, 87, 75, 74), (87, 88, 76, 75), (88, 89, 77, 76), (89, 90, 78, 77), (90, 91, 79, 78), (91, 92, 80, 79), (92, 93, 81, 80), (93, 94, 82, 81), (94, 95, 83, 82), (95, 96, 84, 83), (96, 85, 73, 84), (97, 86, 85), (97, 87, 86), (97, 88, 87), (97, 89, 88), (97, 90, 89), (97, 91, 90), (97, 92, 91), (97, 93, 92), (97, 94, 93), (97, 95, 94), (97, 96, 95), (97, 85, 96), (98, 99, 100, 101), (99, 102, 103, 100), (102, 104, 105, 103), (104, 106, 107, 105), (106, 108, 109, 107), (108, 110, 111, 109), (110, 112, 113, 111), (112, 114, 115, 113), (114, 116, 117, 115), (116, 118, 119, 117), (118, 120, 121, 119), (120, 98, 101, 121), (101, 100, 103, 105, 107, 109, 111, 113, 115, 117, 119, 121), (120, 118, 116, 114, 112, 110, 108, 106, 104, 102, 99, 98), (122, 123, 124), (125, 126, 127), (128, 125, 127, 124), (129, 130, 131, 132, 133, 134, 135, 136), (127, 137, 124), (138, 139, 128), (137, 140, 122), (126, 141, 142), (139, 143, 144), (123, 145, 138), (123, 138, 128), (123, 128, 124), (137, 122, 124), (127, 142, 137), (139, 144, 125), (139, 125, 128), (125, 144, 126), (126, 142, 127), (126, 132, 131), (139, 134, 133), (123, 136, 135), (137, 130, 129), (126, 146, 132), (126, 131, 130), (137, 129, 136), (137, 147, 130), (123, 148, 136), (123, 135, 134), (139, 133, 132), (139, 149, 134), (126, 150, 141), (137, 142, 141), (126, 144, 143), (139, 151, 143), (137, 152, 140), (123, 122, 140), (123, 153, 145), (139, 138, 145), (123, 134, 149), (123, 152, 148), (139, 153, 149), (139, 132, 146), (126, 151, 146), (126, 130, 147), (137, 150, 147), (137, 136, 148), (139, 146, 151), (139, 145, 153), (126, 143, 151), (126, 147, 150), (137, 141, 150), (137, 148, 152), (123, 149, 153), (123, 140, 152)])
me_group1404036289.polygons.foreach_set('use_smooth', [True] * 176)
_k = set([(0, 1), (0, 2), (0, 12), (0, 13), (1, 2), (1, 3), (1, 14), (2, 3), (2, 4), (2, 5), (2, 6), (2, 7), (2, 8), (2, 9), (2, 10), (2, 11), (2, 12), (3, 4), (3, 15), (4, 5), (4, 16), (5, 6), (5, 17), (6, 7), (6, 18), (7, 8), (7, 19), (8, 9), (8, 20), (9, 10), (9, 21), (10, 11), (10, 22), (11, 12), (11, 23), (12, 24), (13, 14), (13, 24), (13, 25), (14, 15), (14, 26), (15, 16), (15, 27), (16, 17), (16, 28), (17, 18), (17, 29), (18, 19), (18, 30), (19, 20), (19, 31), (20, 21), (20, 32), (21, 22), (21, 33), (22, 23), (22, 34), (23, 24), (23, 35), (24, 36), (25, 26), (25, 36), (25, 37), (26, 27), (26, 38), (27, 28), (27, 39), (28, 29), (28, 40), (29, 30), (29, 41), (30, 31), (30, 42), (31, 32), (31, 43), (32, 33), (32, 44), (33, 34), (33, 45), (34, 35), (34, 46), (35, 36), (35, 47), (36, 48), (37, 38), (37, 48), (37, 49), (38, 39), (38, 50), (39, 40), (39, 51), (40, 41), (40, 52), (41, 42), (41, 53), (42, 43), (42, 54), (43, 44), (43, 55), (44, 45), (44, 56), (45, 46), (45, 57), (46, 47), (46, 58), (47, 48), (47, 59), (48, 60), (49, 50), (49, 60), (49, 61), (50, 51), (50, 62), (51, 52), (51, 63), (52, 53), (52, 64), (53, 54), (53, 65), (54, 55), (54, 66), (55, 56), (55, 67), (56, 57), (56, 68), (57, 58), (57, 69), (58, 59), (58, 70), (59, 60), (59, 71), (60, 72), (61, 62), (61, 72), (61, 73), (62, 63), (62, 74), (63, 64), (63, 75), (64, 65), (64, 76), (65, 66), (65, 77), (66, 67), (66, 78), (67, 68), (67, 79), (68, 69), (68, 80), (69, 70), (69, 81), (70, 71), (70, 82), (71, 72), (71, 83), (72, 84), (73, 74), (73, 84), (73, 85), (74, 75), (74, 86), (75, 76), (75, 87), (76, 77), (76, 88), (77, 78), (77, 89), (78, 79), (78, 90), (79, 80), (79, 91), (80, 81), (80, 92), (81, 82), (81, 93), (82, 83), (82, 94), (83, 84), (83, 95), (84, 96), (85, 86), (85, 96), (85, 97), (86, 87), (86, 97), (87, 88), (87, 97), (88, 89), (88, 97), (89, 90), (89, 97), (90, 91), (90, 97), (91, 92), (91, 97), (92, 93), (92, 97), (93, 94), (93, 97), (94, 95), (94, 97), (95, 96), (95, 97), (96, 97), (98, 99), (98, 101), (98, 120), (99, 100), (99, 102), (100, 101), (100, 103), (101, 121), (102, 103), (102, 104), (103, 105), (104, 105), (104, 106), (105, 107), (106, 107), (106, 108), (107, 109), (108, 109), (108, 110), (109, 111), (110, 111), (110, 112), (111, 113), (112, 113), (112, 114), (113, 115), (114, 115), (114, 116), (115, 117), (116, 117), (116, 118), (117, 119), (118, 119), (118, 120), (119, 121), (120, 121), (122, 123), (122, 124), (122, 137), (122, 140), (123, 124), (123, 128), (123, 134), (123, 135), (123, 136), (123, 138), (123, 140), (123, 145), (123, 148), (123, 149), (123, 152), (123, 153), (124, 127), (124, 128), (124, 137), (125, 126), (125, 127), (125, 128), (125, 139), (125, 144), (126, 127), (126, 130), (126, 131), (126, 132), (126, 141), (126, 142), (126, 143), (126, 144), (126, 146), (126, 147), (126, 150), (126, 151), (127, 137), (127, 142), (128, 138), (128, 139), (129, 130), (129, 136), (129, 137), (130, 131), (130, 137), (130, 147), (131, 132), (132, 133), (132, 139), (132, 146), (133, 134), (133, 139), (134, 135), (134, 139), (134, 149), (135, 136), (136, 137), (136, 148), (137, 140), (137, 141), (137, 142), (137, 147), (137, 148), (137, 150), (137, 152), (138, 139), (138, 145), (139, 143), (139, 144), (139, 145), (139, 146), (139, 149), (139, 151), (139, 153), (140, 152), (141, 142), (141, 150), (143, 144), (143, 151), (145, 153), (146, 151), (147, 150), (148, 152), (149, 153)])
me_group1404036289.attributes.new('sharp_edge', 'BOOLEAN', 'EDGE').data.foreach_set('value', [ (min(e.vertices), max(e.vertices)) in _k for e in me_group1404036289.edges])
_uv = me_group1404036289.uv_layers.new(name='UVMap')
_uv.uv.foreach_set('vector', [-0.009464, 0.1877, -0.007726, 0.1885, -0.006736, 0.1842, 0.08728, 0.1704, 0.08902, 0.1696, 0.08629, 0.1661, 0.1362, 0.1321, 0.137, 0.1304, 0.1327, 0.1294, 0.1457, 0.1072, 0.1456, 0.1052, 0.1413, 0.1064, 0.1369, 0.08275, 0.1361, 0.08102, 0.1326, 0.08376, 0.112, 0.05276, 0.1105, 0.05152, 0.1084, 0.05545, 0.06902, 0.02719, 0.06716, 0.02673, 0.06704, 0.03118, 0.0145, 0.02462, 0.01264, 0.02509, 0.01462, 0.02908, -0.03488, 0.05029, -0.03634, 0.05154, -0.03279, 0.05423, -0.06757, 0.09003, -0.06839, 0.09176, -0.06405, 0.09277, -0.08074, 0.1289, -0.08081, 0.1308, -0.07642, 0.13, -0.06859, 0.1625, -0.06777, 0.1643, -0.06424, 0.1615, -0.06954, 0.1861, -0.06683, 0.1885, -0.06425, 0.1843, -0.0657, 0.183, 0.1358, 0.1463, 0.1385, 0.1439, 0.1346, 0.1408, 0.1332, 0.1421, 0.1764, 0.0944, 0.1771, 0.09084, 0.1721, 0.09082, 0.1718, 0.09271, 0.1772, 0.08453, 0.1766, 0.08097, 0.1719, 0.08262, 0.1723, 0.08451, 0.1667, 0.06509, 0.165, 0.06188, 0.1611, 0.06486, 0.162, 0.06657, 0.1392, 0.02473, 0.1365, 0.02232, 0.1339, 0.02651, 0.1354, 0.02779, 0.08251, -0.02026, 0.07902, -0.0212, 0.07857, -0.01629, 0.08043, -0.01579, 0.001624, -0.02858, -0.001864, -0.02764, 0.0002158, -0.02317, 0.002072, -0.02367, -0.06773, 0.01169, -0.07042, 0.01409, -0.06656, 0.01715, -0.06512, 0.01587, -0.1092, 0.06672, -0.1109, 0.06993, -0.1062, 0.07141, -0.1053, 0.06971, -0.1291, 0.1107, -0.1298, 0.1143, -0.1248, 0.1143, -0.1245, 0.1124, -0.1295, 0.1416, -0.1289, 0.1452, -0.1243, 0.1435, -0.1246, 0.1416, -0.1736, 0.09704, -0.1729, 0.1019, -0.1678, 0.1005, -0.1683, 0.09688, 0.1942, 0.02446, 0.1949, 0.01965, 0.1896, 0.01948, 0.1891, 0.02306, 0.195, 0.04185, 0.1944, 0.03701, 0.1893, 0.03819, 0.1897, 0.04179, 0.1936, 0.06293, 0.1923, 0.05825, 0.1874, 0.06029, 0.1884, 0.06377, 0.1865, 0.05471, 0.1842, 0.0504, 0.1799, 0.05339, 0.1815, 0.05659, 0.1631, 0.007995, 0.1596, 0.004554, 0.1564, 0.008709, 0.1589, 0.01126, 0.09762, -0.06028, 0.09298, -0.06174, 0.092, -0.05655, 0.09545, -0.05546, -0.01399, -0.07661, -0.01864, -0.07515, -0.01646, -0.07033, -0.01302, -0.07142, -0.0999, -0.01835, -0.1033, -0.01491, -0.09919, -0.01164, -0.09664, -0.0142, -0.1428, 0.04799, -0.1451, 0.0523, -0.1401, 0.05418, -0.1384, 0.05098, -0.164, 0.08856, -0.1653, 0.09324, -0.1601, 0.09408, -0.1591, 0.09061, -0.1748, 0.09784, -0.1753, 0.1027, -0.1701, 0.1026, -0.1697, 0.09903, -0.1817, -0.05611, -0.1852, -0.05179, -0.1807, -0.04861, -0.1776, -0.05241, 0.139, -0.1172, 0.1355, -0.1215, 0.1314, -0.1178, 0.1345, -0.114, 0.1892, -0.004032, 0.1873, -0.009212, 0.1822, -0.006964, 0.184, -0.002408, 0.1977, 0.04681, 0.1957, 0.04164, 0.1907, 0.04391, 0.1924, 0.04846, 0.1978, 0.05228, 0.1953, 0.04733, 0.1905, 0.0501, 0.1927, 0.05445, 0.1837, 0.005227, 0.1801, 0.0009673, 0.1761, 0.004733, 0.1792, 0.008479, 0.117, -0.08926, 0.1119, -0.09132, 0.1101, -0.0861, 0.1147, -0.08428, -0.03598, -0.1166, -0.04112, -0.1145, -0.03876, -0.1095, -0.03424, -0.1113, -0.1327, -0.03556, -0.1362, -0.0313, -0.1317, -0.02805, -0.1286, -0.03179, -0.1695, 0.03632, -0.172, 0.04127, -0.167, 0.04344, -0.1648, 0.03909, -0.1864, 0.06804, -0.1884, 0.07322, -0.1831, 0.07486, -0.1814, 0.07031, -0.1955, 0.05012, -0.1974, 0.0553, -0.1921, 0.05692, -0.1904, 0.05236, -0.141, -0.1012, -0.1457, -0.09838, -0.1429, -0.09358, -0.1381, -0.0964, 0.077, -0.139, 0.07223, -0.1419, 0.0694, -0.1371, 0.07416, -0.1342, 0.1682, -0.03019, 0.1653, -0.03489, 0.1605, -0.03195, 0.1634, -0.02725, 0.1918, 0.03832, 0.1895, 0.03328, 0.1844, 0.03558, 0.1867, 0.04062, 0.2006, 0.0578, 0.1983, 0.05275, 0.1933, 0.05506, 0.1955, 0.0601, 0.1989, 0.0195, 0.196, 0.01479, 0.1913, 0.01773, 0.1942, 0.02243, 0.1457, -0.09838, 0.141, -0.1012, 0.1381, -0.0964, 0.1429, -0.09358, -0.07223, -0.1419, -0.077, -0.139, -0.07416, -0.1342, -0.0694, -0.1371, -0.1653, -0.03489, -0.1682, -0.03019, -0.1634, -0.02725, -0.1605, -0.03195, -0.1895, 0.03328, -0.1918, 0.03832, -0.1867, 0.04062, -0.1844, 0.03558, -0.1983, 0.05275, -0.2006, 0.0578, -0.1955, 0.0601, -0.1933, 0.05506, -0.196, 0.01479, -0.1989, 0.0195, -0.1942, 0.02243, -0.1913, 0.01773, -0.1145, -0.097, -0.119, -0.09518, -0.1173, -0.08996, -0.1122, -0.09202, 0.04313, -0.1204, 0.03861, -0.1222, 0.03626, -0.1173, 0.0414, -0.1152, 0.1408, -0.03555, 0.1377, -0.03929, 0.1332, -0.03604, 0.1368, -0.03178, 0.1775, 0.03817, 0.1753, 0.03382, 0.1702, 0.03599, 0.1727, 0.04093, 0.1941, 0.07068, 0.1924, 0.06613, 0.1871, 0.06778, 0.1891, 0.07295, 0.2031, 0.05278, 0.2014, 0.04823, 0.1962, 0.04985, 0.1981, 0.05503, 0.1898, -0.05595, 0.1868, -0.05975, 0.1823, -0.05658, 0.1857, -0.05226, -0.1406, -0.1251, -0.1437, -0.1213, -0.1396, -0.1176, -0.1361, -0.122, -0.1932, -0.0111, -0.195, -0.006546, -0.1899, -0.004297, -0.188, -0.009477, -0.2017, 0.03973, -0.2034, 0.04428, -0.1984, 0.04655, -0.1964, 0.04137, -0.201, 0.04483, -0.2032, 0.04918, -0.1984, 0.05194, -0.196, 0.04699, -0.1852, -0.002765, -0.1883, 0.0009806, -0.1842, 0.004746, -0.1807, 0.0004864, -0.0971, -0.07274, -0.1005, -0.07165, -0.09957, -0.06646, -0.09492, -0.06792, 0.02155, -0.08653, 0.01811, -0.08761, 0.01593, -0.08279, 0.02058, -0.08133, 0.1112, -0.02365, 0.1086, -0.0262, 0.1045, -0.02293, 0.1079, -0.01949, 0.1551, 0.04629, 0.1535, 0.04309, 0.1485, 0.04498, 0.1508, 0.04929, 0.1764, 0.08941, 0.1754, 0.08594, 0.1702, 0.08678, 0.1715, 0.09146, 0.1869, 0.1008, 0.1865, 0.0972, 0.1813, 0.09715, 0.1818, 0.102, 0.1846, 0.103, 0.1851, 0.0994, 0.18, 0.098, 0.1793, 0.1028, -0.2064, 0.02201, -0.2059, 0.02559, -0.2006, 0.02542, -0.2013, 0.02061, -0.2062, 0.03637, -0.2065, 0.03996, -0.2014, 0.04115, -0.2009, 0.03631, -0.2037, 0.05563, -0.2047, 0.0591, -0.1998, 0.06115, -0.1985, 0.05647, -0.1949, 0.0455, -0.1966, 0.0487, -0.1922, 0.0517, -0.19, 0.04739, -0.1684, -0.003293, -0.1709, -0.000738, -0.1676, 0.003417, -0.1642, -2.474e-05, -0.08391, -0.03608, -0.08577, -0.03557, -0.08532, -0.03066, -0.08183, -0.03161, 0.005115, -0.04296, 0.003259, -0.04346, 0.00118, -0.03898, 0.004668, -0.03804, 0.0802, 0.001862, 0.07877, 0.0005818, 0.0749, 0.003644, 0.0776, 0.006049, 0.1244, 0.06197, 0.1235, 0.06027, 0.1188, 0.06176, 0.1204, 0.06496, 0.145, 0.1108, 0.1447, 0.1089, 0.1398, 0.1089, 0.1404, 0.1125, 0.1444, 0.1471, 0.1448, 0.1452, 0.1401, 0.1435, 0.1395, 0.1471, 0.0778, 0.1996, 0.07924, 0.1984, 0.07667, 0.1942, 0.07395, 0.1965, -0.1482, 0.1562, -0.1467, 0.1574, -0.1429, 0.1544, -0.1456, 0.152, -0.1923, 0.09442, -0.192, 0.09632, -0.187, 0.0963, -0.1877, 0.09274, -0.1921, 0.07917, -0.1925, 0.08106, -0.1878, 0.08271, -0.1872, 0.07915, -0.1793, 0.05543, -0.1802, 0.05714, -0.1762, 0.06012, -0.1746, 0.05692, -0.1476, 0.01122, -0.149, 0.0125, -0.1464, 0.01669, -0.1437, 0.01428, -0.07222, 0.0103, -0.07211, 0.01475, -0.07024, 0.01429, -0.009441, 0.008193, -0.01142, 0.01219, -0.009555, 0.01265, 0.04673, 0.03784, 0.04318, 0.04054, 0.04465, 0.04178, 0.08347, 0.0835, 0.07913, 0.08451, 0.07996, 0.08624, 0.09793, 0.1293, 0.09354, 0.1285, 0.09361, 0.1304, 0.08369, 0.1707, 0.08017, 0.168, 0.07935, 0.1697, 0.01593, 0.2036, 0.01494, 0.1993, 0.0132, 0.2001, -0.09547, 0.1855, -0.09274, 0.182, -0.09448, 0.1812, -0.1521, 0.1386, -0.1478, 0.1376, -0.1486, 0.1359, -0.1628, 0.1056, -0.1585, 0.1067, -0.1585, 0.1048, -0.152, 0.07449, -0.1485, 0.07723, -0.1476, 0.0755, -0.1224, 0.03907, -0.1203, 0.04301, -0.1188, 0.04176, 0.147, 0.04704, 0.1451, 0.05102, 0.146, 0.05144, 0.1479, 0.04746, 0.1671, 0.01043, 0.1651, 0.01433, 0.1659, 0.01479, 0.168, 0.01089, 0.1804, 0.02207, 0.1776, 0.02546, 0.1783, 0.0261, 0.1811, 0.02271, 0.1269, 0.1334, 0.1226, 0.1341, 0.1228, 0.1351, 0.1271, 0.1344, -0.04374, 0.167, -0.047, 0.1641, -0.04767, 0.1648, -0.04441, 0.1678, -0.1146, 0.1078, -0.1167, 0.104, -0.1176, 0.1045, -0.1154, 0.1083, -0.1451, 0.05102, -0.147, 0.04704, -0.1479, 0.04746, -0.146, 0.05144, -0.1651, 0.01433, -0.1671, 0.01043, -0.168, 0.01089, -0.1659, 0.01479, -0.1776, 0.02546, -0.1804, 0.02207, -0.1811, 0.02271, -0.1783, 0.0261, -0.1226, 0.1341, -0.1269, 0.1334, -0.1271, 0.1344, -0.1228, 0.1351, 0.047, 0.1641, 0.04374, 0.167, 0.04441, 0.1678, 0.04767, 0.1648, 0.1167, 0.104, 0.1146, 0.1078, 0.1154, 0.1083, 0.1176, 0.1045, -0.1065, -0.02899, -0.1068, -0.02461, -0.1049, -0.02063, -0.1013, -0.01813, -0.09692, -0.01777, -0.09294, -0.01966, -0.09044, -0.02327, -0.09008, -0.02766, -0.09197, -0.03164, -0.09559, -0.03414, -0.09997, -0.0345, -0.1039, -0.03261, 0.1039, -0.03261, 0.09997, -0.0345, 0.09559, -0.03414, 0.09197, -0.03164, 0.09008, -0.02766, 0.09044, -0.02327, 0.09294, -0.01966, 0.09692, -0.01777, 0.1013, -0.01813, 0.1049, -0.02063, 0.1068, -0.02461, 0.1065, -0.02899, 0.06945, 0.1547, 0.07764, 0.1527, 0.06292, 0.1493, -0.1536, 0.06126, -0.1648, 0.07138, -0.1497, 0.07155, 0.1018, -0.03316, 0.09142, -0.02946, 0.09512, -0.0191, 0.1055, -0.0228, -0.09929, -0.02378, -0.09572, -0.02038, -0.09609, -0.02529, -0.09269, -0.02886, -0.0976, -0.02849, -0.1012, -0.03188, -0.1008, -0.02697, -0.1042, -0.02341, 0.1637, -0.01989, 0.1787, -0.01796, 0.169, -0.02954, -0.1745, 0.001888, -0.1754, 0.01027, -0.1671, -0.002322, 0.006463, 0.1871, 0.009061, 0.1893, 0.0148, 0.1858, -0.171, 0.0396, -0.1702, 0.04294, -0.1635, 0.04338, -0.05355, 0.166, -0.05012, 0.1659, -0.04824, 0.1594, 0.1444, 0.01787, 0.1464, 0.01511, 0.1425, 0.009643, 0.1651, 0.02118, 0.1636, 0.01287, 0.1559, 0.009124, 0.101, 0.0685, 0.0916, 0.05667, 0.08607, 0.06619, -0.005425, 0.1803, 0.002978, 0.1795, 0.007345, 0.1722, 0.1595, 0.01103, 0.1669, 0.01524, 0.1746, 0.01181, 0.006938, 0.1794, 0.0102, 0.1716, 0.005839, 0.1643, -0.1568, 0.09558, -0.1458, 0.08516, -0.1558, 0.0805, -0.07277, 0.1375, -0.0793, 0.143, -0.07878, 0.1514, -0.1643, 0.02276, -0.1568, 0.02666, -0.1492, 0.02292, -0.095, 0.1272, -0.1091, 0.1307, -0.1063, 0.1347, -0.1782, 0.003422, -0.1926, 0.00592, -0.19, 0.01012, 0.1159, 0.1252, 0.1249, 0.1366, 0.1274, 0.1324, 0.1816, 0.02559, 0.1892, 0.03799, 0.1922, 0.03405, -0.1137, 0.05836, -0.1226, 0.05959, -0.128, 0.0612, -0.1505, 0.0339, -0.1626, 0.03999, -0.1605, 0.04445, 0.07441, 0.1669, 0.07294, 0.1803, 0.07782, 0.181, 0.1459, 0.1112, 0.1457, 0.1202, 0.1465, 0.1258, 0.1657, 0.06556, 0.1723, 0.07156, 0.177, 0.07469, 0.1625, 0.03964, 0.1749, 0.04509, 0.177, 0.04065, -0.0647, 0.1743, -0.06182, 0.1876, -0.05698, 0.1866, -0.182, 0.02774, -0.1902, 0.03111, -0.1951, 0.03401, -0.162, 0.0356, -0.1648, 0.04009, -0.1612, 0.03895, 0.1674, -0.01428, 0.16, -0.01033, 0.1667, -0.01092, -0.1258, 0.1263, -0.1243, 0.118, -0.128, 0.1237, -0.05249, 0.1738, -0.04864, 0.1774, -0.04906, 0.1737, 0.04439, 0.1798, 0.04582, 0.1848, 0.04738, 0.1815, 0.06712, 0.1361, 0.05885, 0.1378, 0.06546, 0.1391, 0.1554, 0.0293, 0.1606, 0.02861, 0.1575, 0.02659, -0.1826, 0.03263, -0.1827, 0.02419, -0.1852, 0.03044, 0.1589, 0.08192, 0.1734, 0.08306, 0.1678, 0.0821, 0.1415, 0.09715, 0.1443, 0.1016, 0.1474, 0.1038, -0.1814, 0.005628, -0.1866, 0.005864, -0.1901, 0.007367, -0.1782, -0.01753, -0.1884, -0.007226, -0.1841, -0.01085, -0.107, 0.09948, -0.1123, 0.09948, -0.1158, 0.1008, -0.09895, 0.08368, -0.1086, 0.09459, -0.1044, 0.09071, 0.1792, 0.05508, 0.18, 0.06029, 0.182, 0.06356, 0.1688, 0.07961, 0.1798, 0.08915, 0.1759, 0.08506, -0.1554, 0.1046, -0.1555, 0.1135, -0.1546, 0.1098, -0.1809, 0.01857, -0.1835, 0.01623, -0.1862, 0.01874, -0.107, 0.1316, -0.1095, 0.1292, -0.1123, 0.1316, -0.1332, 0.05299, -0.139, 0.05978, -0.136, 0.05748, 0.1769, 0.006681, 0.1759, 0.00994, 0.1793, 0.01142, 0.1353, 0.1263, 0.1407, 0.1334, 0.1391, 0.13, 0.1594, 0.0592, 0.1684, 0.05936, 0.1647, 0.0585, 0.09146, 0.1348, 0.09009, 0.1379, 0.09336, 0.1397])
me_group1404036289.materials.append(mat_mat19)
me_group1404036289.use_remesh_fix_poles = True
me_group1404036289.use_remesh_preserve_attributes = False
me_group1404036289.use_mirror_vertex_groups = False
me_group1404036289.update()
me_group1404036289.normals_split_custom_set([tuple(v) for v in zip(*[iter([0.7925, -0.06598, -0.6063, 0.7925, -0.06598, -0.6063, 0.7925, -0.06598, -0.6063, 0.9225, -0.1476, -0.3566, 0.9225, -0.1476, -0.3566, 0.9225, -0.1476, -0.3566, 0.9371, -0.3261, -0.1246, 0.9371, -0.3261, -0.1246, 0.9371, -0.3261, -0.1246, 0.8323, -0.5536, 0.02771, 0.8323, -0.5536, 0.02771, 0.8323, -0.5536, 0.02771, 0.6363, -0.7692, 0.05935, 0.6363, -0.7692, 0.05935, 0.6363, -0.7692, 0.05935, 0.4015, -0.9151, -0.03809, 0.4015, -0.9151, -0.03809, 0.4015, -0.9151, -0.03809, 0.1908, -0.9522, -0.2385, 0.1908, -0.9522, -0.2385, 0.1908, -0.9522, -0.2385, 0.06079, -0.8706, -0.4882, 0.06079, -0.8706, -0.4882, 0.06079, -0.8706, -0.4882, 0.0462, -0.6921, -0.7203, 0.0462, -0.6921, -0.7203, 0.0462, -0.6921, -0.7203, 0.151, -0.4646, -0.8725, 0.151, -0.4646, -0.8725, 0.151, -0.4646, -0.8725, 0.347, -0.249, -0.9042, 0.347, -0.249, -0.9042, 0.347, -0.249, -0.9042, 0.5818, -0.1031, -0.8067, 0.5818, -0.1031, -0.8067, 0.5818, -0.1031, -0.8067, 0.7913, 0.1941, -0.5798, 0.7913, 0.1941, -0.5798, 0.7913, 0.1941, -0.5798, 0.7913, 0.1941, -0.5798, 0.966, 0.08451, -0.2444, 0.966, 0.08451, -0.2444, 0.966, 0.08451, -0.2444, 0.966, 0.08451, -0.2444, 0.9856, -0.1552, 0.06732, 0.9856, -0.1552, 0.06732, 0.9856, -0.1552, 0.06732, 0.9856, -0.1552, 0.06732, 0.8449, -0.4608, 0.2718, 0.8449, -0.4608, 0.2718, 0.8449, -0.4608, 0.2718, 0.8449, -0.4608, 0.2718, 0.5815, -0.7503, 0.3143, 0.5815, -0.7503, 0.3143, 0.5815, -0.7503, 0.3143, 0.5815, -0.7503, 0.3143, 0.2662, -0.9463, 0.1834, 0.2662, -0.9463, 0.1834, 0.2662, -0.9463, 0.1834, 0.2662, -0.9463, 0.1834, -0.01674, -0.9962, -0.08576, -0.01674, -0.9962, -0.08576, -0.01674, -0.9962, -0.08576, -0.01674, -0.9962, -0.08576, -0.1914, -0.8866, -0.4211, -0.1914, -0.8866, -0.4211, -0.1914, -0.8866, -0.4211, -0.1914, -0.8866, -0.4211, -0.211, -0.6469, -0.7328, -0.211, -0.6469, -0.7328, -0.211, -0.6469, -0.7328, -0.211, -0.6469, -0.7328, -0.07028, -0.3413, -0.9373, -0.07028, -0.3413, -0.9373, -0.07028, -0.3413, -0.9373, -0.07028, -0.3413, -0.9373, 0.193, -0.05173, -0.9798, 0.193, -0.05173, -0.9798, 0.193, -0.05173, -0.9798, 0.193, -0.05173, -0.9798, 0.5084, 0.1442, -0.8489, 0.5084, 0.1442, -0.8489, 0.5084, 0.1442, -0.8489, 0.5084, 0.1442, -0.8489, 0.7415, 0.4249, -0.5193, 0.7415, 0.4249, -0.5193, 0.7415, 0.4249, -0.5193, 0.7415, 0.4249, -0.5193, 0.9471, 0.2959, -0.1246, 0.9471, 0.2959, -0.1246, 0.9471, 0.2959, -0.1246, 0.9471, 0.2959, -0.1246, 0.9701, 0.01381, 0.2422, 0.9701, 0.01381, 0.2422, 0.9701, 0.01381, 0.2422, 0.9701, 0.01381, 0.2422, 0.8045, -0.3458, 0.4829, 0.8045, -0.3458, 0.4829, 0.8045, -0.3458, 0.4829, 0.8045, -0.3458, 0.4829, 0.4946, -0.6866, 0.5329, 0.4946, -0.6866, 0.5329, 0.4946, -0.6866, 0.5329, 0.4946, -0.6866, 0.5329, 0.1235, -0.9172, 0.3789, 0.1235, -0.9172, 0.3789, 0.1235, -0.9172, 0.3789, 0.1235, -0.9172, 0.3789, -0.2094, -0.9759, 0.06208, -0.2094, -0.9759, 0.06208, -0.2094, -0.9759, 0.06208, -0.2094, -0.9759, 0.06208, -0.415, -0.8469, -0.3326, -0.415, -0.8469, -0.3326, -0.415, -0.8469, -0.3326, -0.415, -0.8469, -0.3326, -0.438, -0.5648, -0.6994, -0.438, -0.5648, -0.6994, -0.438, -0.5648, -0.6994, -0.438, -0.5648, -0.6994, -0.2724, -0.2052, -0.94, -0.2724, -0.2052, -0.94, -0.2724, -0.2052, -0.94, -0.2724, -0.2052, -0.94, 0.03745, 0.1356, -0.9901, 0.03745, 0.1356, -0.9901, 0.03745, 0.1356, -0.9901, 0.03745, 0.1356, -0.9901, 0.4086, 0.3662, -0.836, 0.4086, 0.3662, -0.836, 0.4086, 0.3662, -0.836, 0.4086, 0.3662, -0.836, 0.6526, 0.6221, -0.4325, 0.6526, 0.6221, -0.4325, 0.6526, 0.6221, -0.4325, 0.6526, 0.6221, -0.4325, 0.8763, 0.4818, -0.002993, 0.8763, 0.4818, -0.002993, 0.8763, 0.4818, -0.002993, 0.8763, 0.4818, -0.002993, 0.9014, 0.1748, 0.3962, 0.9014, 0.1748, 0.3962, 0.9014, 0.1748, 0.3962, 0.9014, 0.1748, 0.3962, 0.7212, -0.2165, 0.658, 0.7212, -0.2165, 0.658, 0.7212, -0.2165, 0.658, 0.7212, -0.2165, 0.658, 0.384, -0.5873, 0.7125, 0.384, -0.5873, 0.7125, 0.384, -0.5873, 0.7125, 0.384, -0.5873, 0.7125, -0.01989, -0.8383, 0.5449, -0.01989, -0.8383, 0.5449, -0.01989, -0.8383, 0.5449, -0.01989, -0.8383, 0.5449, -0.3822, -0.9021, 0.2001, -0.3822, -0.9021, 0.2001, -0.3822, -0.9021, 0.2001, -0.3822, -0.9021, 0.2001, -0.6059, -0.7618, -0.2293, -0.6059, -0.7618, -0.2293, -0.6059, -0.7618, -0.2293, -0.6059, -0.7618, -0.2293, -0.631, -0.4548, -0.6285, -0.631, -0.4548, -0.6285, -0.631, -0.4548, -0.6285, -0.631, -0.4548, -0.6285, -0.4508, -0.0635, -0.8904, -0.4508, -0.0635, -0.8904, -0.4508, -0.0635, -0.8904, -0.4508, -0.0635, -0.8904, -0.1136, 0.3073, -0.9448, -0.1136, 0.3073, -0.9448, -0.1136, 0.3073, -0.9448, -0.1136, 0.3073, -0.9448, 0.2903, 0.5583, -0.7772, 0.2903, 0.5583, -0.7772, 0.2903, 0.5583, -0.7772, 0.2903, 0.5583, -0.7772, 0.5312, 0.7825, -0.3248, 0.5312, 0.7825, -0.3248, 0.5312, 0.7825, -0.3248, 0.5312, 0.7825, -0.3248, 0.7609, 0.6384, 0.1162, 0.7609, 0.6384, 0.1162, 0.7609, 0.6384, 0.1162, 0.7609, 0.6384, 0.1162, 0.7866, 0.3232, 0.526, 0.7866, 0.3232, 0.526, 0.7866, 0.3232, 0.526, 0.7866, 0.3232, 0.526, 0.6016, -0.07854, 0.7949, 0.6016, -0.07854, 0.7949, 0.6016, -0.07854, 0.7949, 0.6016, -0.07854, 0.7949, 0.2554, -0.4593, 0.8508, 0.2554, -0.4593, 0.8508, 0.2554, -0.4593, 0.8508, 0.2554, -0.4593, 0.8508, -0.1592, -0.7169, 0.6787, -0.1592, -0.7169, 0.6787, -0.1592, -0.7169, 0.6787, -0.1592, -0.7169, 0.6787, -0.5312, -0.7825, 0.3248, -0.5312, -0.7825, 0.3248, -0.5312, -0.7825, 0.3248, -0.5312, -0.7825, 0.3248, -0.7609, -0.6384, -0.1162, -0.7609, -0.6384, -0.1162, -0.7609, -0.6384, -0.1162, -0.7609, -0.6384, -0.1162, -0.7866, -0.3232, -0.526, -0.7866, -0.3232, -0.526, -0.7866, -0.3232, -0.526, -0.7866, -0.3232, -0.526, -0.6016, 0.07854, -0.7949, -0.6016, 0.07854, -0.7949, -0.6016, 0.07854, -0.7949, -0.6016, 0.07854, -0.7949, -0.2554, 0.4593, -0.8508, -0.2554, 0.4593, -0.8508, -0.2554, 0.4593, -0.8508, -0.2554, 0.4593, -0.8508, 0.1592, 0.7169, -0.6787, 0.1592, 0.7169, -0.6787, 0.1592, 0.7169, -0.6787, 0.1592, 0.7169, -0.6787, 0.3822, 0.9021, -0.2001, 0.3822, 0.9021, -0.2001, 0.3822, 0.9021, -0.2001, 0.3822, 0.9021, -0.2001, 0.6059, 0.7618, 0.2293, 0.6059, 0.7618, 0.2293, 0.6059, 0.7618, 0.2293, 0.6059, 0.7618, 0.2293, 0.631, 0.4548, 0.6285, 0.631, 0.4548, 0.6285, 0.631, 0.4548, 0.6285, 0.631, 0.4548, 0.6285, 0.4508, 0.0635, 0.8904, 0.4508, 0.0635, 0.8904, 0.4508, 0.0635, 0.8904, 0.4508, 0.0635, 0.8904, 0.1136, -0.3073, 0.9448, 0.1136, -0.3073, 0.9448, 0.1136, -0.3073, 0.9448, 0.1136, -0.3073, 0.9448, -0.2903, -0.5583, 0.7772, -0.2903, -0.5583, 0.7772, -0.2903, -0.5583, 0.7772, -0.2903, -0.5583, 0.7772, -0.6526, -0.6221, 0.4325, -0.6526, -0.6221, 0.4325, -0.6526, -0.6221, 0.4325, -0.6526, -0.6221, 0.4325, -0.8763, -0.4818, 0.00299, -0.8763, -0.4818, 0.00299, -0.8763, -0.4818, 0.00299, -0.8763, -0.4818, 0.00299, -0.9014, -0.1748, -0.3962, -0.9014, -0.1748, -0.3962, -0.9014, -0.1748, -0.3962, -0.9014, -0.1748, -0.3962, -0.7212, 0.2165, -0.658, -0.7212, 0.2165, -0.658, -0.7212, 0.2165, -0.658, -0.7212, 0.2165, -0.658, -0.384, 0.5873, -0.7125, -0.384, 0.5873, -0.7125, -0.384, 0.5873, -0.7125, -0.384, 0.5873, -0.7125, 0.0199, 0.8383, -0.5449, 0.0199, 0.8383, -0.5449, 0.0199, 0.8383, -0.5449, 0.0199, 0.8383, -0.5449, 0.2094, 0.9759, -0.06208, 0.2094, 0.9759, -0.06208, 0.2094, 0.9759, -0.06208, 0.2094, 0.9759, -0.06208, 0.415, 0.8469, 0.3326, 0.415, 0.8469, 0.3326, 0.415, 0.8469, 0.3326, 0.415, 0.8469, 0.3326, 0.438, 0.5648, 0.6994, 0.438, 0.5648, 0.6994, 0.438, 0.5648, 0.6994, 0.438, 0.5648, 0.6994, 0.2724, 0.2052, 0.94, 0.2724, 0.2052, 0.94, 0.2724, 0.2052, 0.94, 0.2724, 0.2052, 0.94, -0.03745, -0.1356, 0.9901, -0.03745, -0.1356, 0.9901, -0.03745, -0.1356, 0.9901, -0.03745, -0.1356, 0.9901, -0.4086, -0.3662, 0.836, -0.4086, -0.3662, 0.836, -0.4086, -0.3662, 0.836, -0.4086, -0.3662, 0.836, -0.7415, -0.4249, 0.5193, -0.7415, -0.4249, 0.5193, -0.7415, -0.4249, 0.5193, -0.7415, -0.4249, 0.5193, -0.9471, -0.2959, 0.1246, -0.9471, -0.2959, 0.1246, -0.9471, -0.2959, 0.1246, -0.9471, -0.2959, 0.1246, -0.9701, -0.01381, -0.2422, -0.9701, -0.01381, -0.2422, -0.9701, -0.01381, -0.2422, -0.9701, -0.01381, -0.2422, -0.8045, 0.3458, -0.4829, -0.8045, 0.3458, -0.4829, -0.8045, 0.3458, -0.4829, -0.8045, 0.3458, -0.4829, -0.4947, 0.6866, -0.5329, -0.4947, 0.6866, -0.5329, -0.4947, 0.6866, -0.5329, -0.4947, 0.6866, -0.5329, -0.1235, 0.9172, -0.3789, -0.1235, 0.9172, -0.3789, -0.1235, 0.9172, -0.3789, -0.1235, 0.9172, -0.3789, 0.01674, 0.9962, 0.08576, 0.01674, 0.9962, 0.08576, 0.01674, 0.9962, 0.08576, 0.01674, 0.9962, 0.08576, 0.1914, 0.8866, 0.4211, 0.1914, 0.8866, 0.4211, 0.1914, 0.8866, 0.4211, 0.1914, 0.8866, 0.4211, 0.211, 0.6469, 0.7328, 0.211, 0.6469, 0.7328, 0.211, 0.6469, 0.7328, 0.211, 0.6469, 0.7328, 0.07028, 0.3413, 0.9373, 0.07028, 0.3413, 0.9373, 0.07028, 0.3413, 0.9373, 0.07028, 0.3413, 0.9373, -0.193, 0.05173, 0.9798, -0.193, 0.05173, 0.9798, -0.193, 0.05173, 0.9798, -0.193, 0.05173, 0.9798, -0.5084, -0.1442, 0.8489, -0.5084, -0.1442, 0.8489, -0.5084, -0.1442, 0.8489, -0.5084, -0.1442, 0.8489, -0.7913, -0.1941, 0.5798, -0.7913, -0.1941, 0.5798, -0.7913, -0.1941, 0.5798, -0.7913, -0.1941, 0.5798, -0.966, -0.08451, 0.2444, -0.966, -0.08451, 0.2444, -0.966, -0.08451, 0.2444, -0.966, -0.08451, 0.2444, -0.9856, 0.1552, -0.06731, -0.9856, 0.1552, -0.06731, -0.9856, 0.1552, -0.06731, -0.9856, 0.1552, -0.06731, -0.8449, 0.4608, -0.2718, -0.8449, 0.4608, -0.2718, -0.8449, 0.4608, -0.2718, -0.8449, 0.4608, -0.2718, -0.5816, 0.7503, -0.3143, -0.5816, 0.7503, -0.3143, -0.5816, 0.7503, -0.3143, -0.5816, 0.7503, -0.3143, -0.2662, 0.9463, -0.1834, -0.2662, 0.9463, -0.1834, -0.2662, 0.9463, -0.1834, -0.2662, 0.9463, -0.1834, -0.1908, 0.9522, 0.2385, -0.1908, 0.9522, 0.2385, -0.1908, 0.9522, 0.2385, -0.06079, 0.8706, 0.4882, -0.06079, 0.8706, 0.4882, -0.06079, 0.8706, 0.4882, -0.0462, 0.6921, 0.7203, -0.0462, 0.6921, 0.7203, -0.0462, 0.6921, 0.7203, -0.151, 0.4646, 0.8725, -0.151, 0.4646, 0.8725, -0.151, 0.4646, 0.8725, -0.347, 0.249, 0.9042, -0.347, 0.249, 0.9042, -0.347, 0.249, 0.9042, -0.5818, 0.1031, 0.8067, -0.5818, 0.1031, 0.8067, -0.5818, 0.1031, 0.8067, -0.7925, 0.06598, 0.6063, -0.7925, 0.06598, 0.6063, -0.7925, 0.06598, 0.6063, -0.9225, 0.1476, 0.3566, -0.9225, 0.1476, 0.3566, -0.9225, 0.1476, 0.3566, -0.9371, 0.3261, 0.1246, -0.9371, 0.3261, 0.1246, -0.9371, 0.3261, 0.1246, -0.8323, 0.5536, -0.02771, -0.8323, 0.5536, -0.02771, -0.8323, 0.5536, -0.02771, -0.6363, 0.7692, -0.05935, -0.6363, 0.7692, -0.05935, -0.6363, 0.7692, -0.05935, -0.4015, 0.9151, 0.0381, -0.4015, 0.9151, 0.0381, -0.4015, 0.9151, 0.0381, 0.2588, -5.724e-06, 0.9659, 0.2588, -5.724e-06, 0.9659, 0.2588, -5.724e-06, 0.9659, 0.2588, -5.724e-06, 0.9659, 0.7071, -3.523e-06, 0.7071, 0.7071, -3.523e-06, 0.7071, 0.7071, -3.523e-06, 0.7071, 0.7071, -3.523e-06, 0.7071, 0.9659, -1.761e-06, 0.2588, 0.9659, -1.761e-06, 0.2588, 0.9659, -1.761e-06, 0.2588, 0.9659, -1.761e-06, 0.2588, 0.9659, -2.642e-06, -0.2588, 0.9659, -2.642e-06, -0.2588, 0.9659, -2.642e-06, -0.2588, 0.9659, -2.642e-06, -0.2588, 0.7071, -3.523e-06, -0.7071, 0.7071, -3.523e-06, -0.7071, 0.7071, -3.523e-06, -0.7071, 0.7071, -3.523e-06, -0.7071, 0.2588, -3.468e-06, -0.9659, 0.2588, -3.468e-06, -0.9659, 0.2588, -3.468e-06, -0.9659, 0.2588, -3.468e-06, -0.9659, -0.2588, -2.807e-06, -0.9659, -0.2588, -2.807e-06, -0.9659, -0.2588, -2.807e-06, -0.9659, -0.2588, -2.807e-06, -0.9659, -0.7071, -1.761e-06, -0.7071, -0.7071, -1.761e-06, -0.7071, -0.7071, -1.761e-06, -0.7071, -0.7071, -1.761e-06, -0.7071, -0.9659, -1.761e-06, -0.2588, -0.9659, -1.761e-06, -0.2588, -0.9659, -1.761e-06, -0.2588, -0.9659, -1.761e-06, -0.2588, -0.9659, -2.642e-06, 0.2588, -0.9659, -2.642e-06, 0.2588, -0.9659, -2.642e-06, 0.2588, -0.9659, -2.642e-06, 0.2588, -0.7071, -4.403e-06, 0.7071, -0.7071, -4.403e-06, 0.7071, -0.7071, -4.403e-06, 0.7071, -0.7071, -4.403e-06, 0.7071, -0.2588, -5.944e-06, 0.9659, -0.2588, -5.944e-06, 0.9659, -0.2588, -5.944e-06, 0.9659, -0.2588, -5.944e-06, 0.9659, 0.0, 1.0, -2.503e-07, 0.0, 1.0, -2.503e-07, 0.0, 1.0, -2.503e-07, 0.0, 1.0, -2.503e-07, 0.0, 1.0, -2.503e-07, 0.0, 1.0, -2.503e-07, 0.0, 1.0, -2.503e-07, 0.0, 1.0, -2.503e-07, 0.0, 1.0, -2.503e-07, 0.0, 1.0, -2.503e-07, 0.0, 1.0, -2.503e-07, 0.0, 1.0, -2.503e-07, 2.913e-07, -1.0, -2.145e-07, 2.913e-07, -1.0, -2.145e-07, 2.913e-07, -1.0, -2.145e-07, 2.913e-07, -1.0, -2.145e-07, 2.913e-07, -1.0, -2.145e-07, 2.913e-07, -1.0, -2.145e-07, 2.913e-07, -1.0, -2.145e-07, 2.913e-07, -1.0, -2.145e-07, 2.913e-07, -1.0, -2.145e-07, 2.913e-07, -1.0, -2.145e-07, 2.913e-07, -1.0, -2.145e-07, 2.913e-07, -1.0, -2.145e-07, -0.5882, -1.173e-06, 0.8087, -0.5882, -1.173e-06, 0.8087, -0.5882, -1.173e-06, 0.8087, 0.0, 0.2841, -0.9588, 0.0, 0.2841, -0.9588, 0.0, 0.2841, -0.9588, 5.561e-07, -1.0, -3.92e-07, 5.561e-07, -1.0, -3.92e-07, 5.561e-07, -1.0, -3.92e-07, 5.561e-07, -1.0, -3.92e-07, 0.0, 1.0, 1.033e-06, 0.0, 1.0, 1.033e-06, 0.0, 1.0, 1.033e-06, 0.0, 1.0, 1.033e-06, 0.0, 1.0, 1.033e-06, 0.0, 1.0, 1.033e-06, 0.0, 1.0, 1.033e-06, 0.0, 1.0, 1.033e-06, 0.9588, 0.2841, 2.001e-07, 0.9588, 0.2841, 2.001e-07, 0.9588, 0.2841, 2.001e-07, -0.8087, 1.274e-06, -0.5882, -0.8087, 1.274e-06, -0.5882, -0.8087, 1.274e-06, -0.5882, 0.8639, 0.1694, -0.4743, 0.8639, 0.1694, -0.4743, 0.8639, 0.1694, -0.4743, -0.4743, 0.1694, -0.8639, -0.4743, 0.1694, -0.8639, -0.4743, 0.1694, -0.8639, -0.8639, 0.1694, 0.4743, -0.8639, 0.1694, 0.4743, -0.8639, 0.1694, 0.4743, 0.4743, 0.1694, 0.8639, 0.4743, 0.1694, 0.8639, 0.4743, 0.1694, 0.8639, 0.5882, -1.453e-06, 0.8087, 0.5882, -1.453e-06, 0.8087, 0.5882, -1.453e-06, 0.8087, -2.762e-07, 0.2841, 0.9588, -2.762e-07, 0.2841, 0.9588, -2.762e-07, 0.2841, 0.9588, 0.8087, 8.612e-07, -0.5882, 0.8087, 8.612e-07, -0.5882, 0.8087, 8.612e-07, -0.5882, 0.8087, 0.0, 0.5882, 0.8087, 0.0, 0.5882, 0.8087, 0.0, 0.5882, -0.8087, 4.022e-07, 0.5882, -0.8087, 4.022e-07, 0.5882, -0.8087, 4.022e-07, 0.5882, -0.9588, 0.2841, 1.508e-07, -0.9588, 0.2841, 1.508e-07, -0.9588, 0.2841, 1.508e-07, 0.5882, -2.681e-07, -0.8087, 0.5882, -2.681e-07, -0.8087, 0.5882, -2.681e-07, -0.8087, -0.5882, 0.0, -0.8087, -0.5882, 0.0, -0.8087, -0.5882, 0.0, -0.8087, 0.4052, -0.06754, -0.9117, 0.4052, -0.06754, -0.9117, 0.4052, -0.06754, -0.9117, -0.9117, -0.06754, -0.4052, -0.9117, -0.06754, -0.4052, -0.9117, -0.06754, -0.4052, -0.4052, -0.06753, 0.9117, -0.4052, -0.06753, 0.9117, -0.4052, -0.06753, 0.9117, 0.9117, -0.06753, 0.4052, 0.9117, -0.06753, 0.4052, 0.9117, -0.06753, 0.4052, -0.09886, -0.2472, -0.9639, -0.09886, -0.2472, -0.9639, -0.09886, -0.2472, -0.9639, -0.4052, -0.06754, -0.9117, -0.4052, -0.06754, -0.9117, -0.4052, -0.06754, -0.9117, 0.9117, -0.06753, -0.4052, 0.9117, -0.06753, -0.4052, 0.9117, -0.06753, -0.4052, 0.9639, -0.2472, -0.09887, 0.9639, -0.2472, -0.09887, 0.9639, -0.2472, -0.09887, 0.09887, -0.2472, 0.9639, 0.09887, -0.2472, 0.9639, 0.09887, -0.2472, 0.9639, 0.4052, -0.06754, 0.9117, 0.4052, -0.06754, 0.9117, 0.4052, -0.06754, 0.9117, -0.9117, -0.06753, 0.4052, -0.9117, -0.06753, 0.4052, -0.9117, -0.06753, 0.4052, -0.9639, -0.2472, 0.09887, -0.9639, -0.2472, 0.09887, -0.9639, -0.2472, 0.09887, -0.4556, 0.04409, -0.8891, -0.4556, 0.04409, -0.8891, -0.4556, 0.04409, -0.8891, 0.8639, 0.1694, 0.4743, 0.8639, 0.1694, 0.4743, 0.8639, 0.1694, 0.4743, 0.4743, 0.1694, -0.8639, 0.4743, 0.1694, -0.8639, 0.4743, 0.1694, -0.8639, -0.8891, 0.04409, 0.4556, -0.8891, 0.04409, 0.4556, -0.8891, 0.04409, 0.4556, 0.8891, 0.04409, -0.4556, 0.8891, 0.04409, -0.4556, 0.8891, 0.04409, -0.4556, -0.4743, 0.1694, 0.8639, -0.4743, 0.1694, 0.8639, -0.4743, 0.1694, 0.8639, 0.4556, 0.04409, 0.8891, 0.4556, 0.04409, 0.8891, 0.4556, 0.04409, 0.8891, -0.8639, 0.1694, -0.4743, -0.8639, 0.1694, -0.4743, -0.8639, 0.1694, -0.4743, -0.09888, -0.2472, 0.9639, -0.09888, -0.2472, 0.9639, -0.09888, -0.2472, 0.9639, -0.1935, -0.132, 0.9722, -0.1935, -0.132, 0.9722, -0.1935, -0.132, 0.9722, -0.9722, -0.132, -0.1936, -0.9722, -0.132, -0.1936, -0.9722, -0.132, -0.1936, -0.9639, -0.2472, -0.09885, -0.9639, -0.2472, -0.09885, -0.9639, -0.2472, -0.09885, 0.1936, -0.132, -0.9722, 0.1936, -0.132, -0.9722, 0.1936, -0.132, -0.9722, 0.09886, -0.2472, -0.9639, 0.09886, -0.2472, -0.9639, 0.09886, -0.2472, -0.9639, 0.9722, -0.132, 0.1935, 0.9722, -0.132, 0.1935, 0.9722, -0.132, 0.1935, 0.9639, -0.2472, 0.09888, 0.9639, -0.2472, 0.09888, 0.9639, -0.2472, 0.09888, -0.9722, -0.132, 0.1936, -0.9722, -0.132, 0.1936, -0.9722, -0.132, 0.1936, -0.8891, 0.04409, -0.4556, -0.8891, 0.04409, -0.4556, -0.8891, 0.04409, -0.4556, 0.4556, 0.04409, -0.8891, 0.4556, 0.04409, -0.8891, 0.4556, 0.04409, -0.8891, -0.1936, -0.132, -0.9722, -0.1936, -0.132, -0.9722, -0.1936, -0.132, -0.9722, 0.8891, 0.04409, 0.4556, 0.8891, 0.04409, 0.4556, 0.8891, 0.04409, 0.4556, 0.9722, -0.132, -0.1936, 0.9722, -0.132, -0.1936, 0.9722, -0.132, -0.1936, 0.1935, -0.132, 0.9722, 0.1935, -0.132, 0.9722, 0.1935, -0.132, 0.9722, -0.4556, 0.04409, 0.8891, -0.4556, 0.04409, 0.8891, -0.4556, 0.04409, 0.8891])] * 3)])

# ---- objects
ob_group334481531 = bpy.data.objects.new('group334481531', me_group334481531)
ob_group1230591819 = bpy.data.objects.new('group1230591819', me_group1230591819)
ob_group1404036289 = bpy.data.objects.new('group1404036289', me_group1404036289)

# ---- transforms, parenting, visibility, modifiers, constraints
ob_group334481531.location = (0.0, 0.0, 0.0)
ob_group334481531.rotation_euler = (1.571, -0.0, 0.0)
ob_group334481531.lineart.crease_threshold = 0.0
ob_group1230591819.location = (0.0, 0.0, 0.0)
ob_group1230591819.rotation_euler = (1.571, -0.0, 0.0)
ob_group1230591819.lineart.crease_threshold = 0.0
ob_group1404036289.location = (0.0, 0.0, 0.0)
ob_group1404036289.rotation_euler = (1.571, -0.0, 0.0)
ob_group1404036289.lineart.crease_threshold = 0.0

# ---- collection membership
col_collection.objects.link(ob_group334481531)
col_collection.objects.link(ob_group1230591819)
col_collection.objects.link(ob_group1404036289)

# ---- scene / render settings (as saved in the file)
scene.frame_start = 1; scene.frame_end = 250; scene.frame_set(1)
scene.render.engine = 'BLENDER_EEVEE_NEXT'
scene.cycles.use_denoising = False
scene.cycles.samples = 128
scene.cycles.sampling_pattern = 'TABULATED_SOBOL'
scene.cycles.use_adaptive_sampling = False
scene.cycles.use_light_tree = False
scene.view_settings.view_transform = 'Filmic'
bpy.context.view_layer.update()

# ---- added for rendering (the .blend has no active camera and no usable light): camera, sun
cam_auto = bpy.data.cameras.new('AutoCamera')
cam_auto.lens = 50.0
cam_auto.sensor_width = 36.0
cam_auto.clip_end = 1000.0
ob_auto_camera = bpy.data.objects.new('AutoCamera', cam_auto)
scene.collection.objects.link(ob_auto_camera)
ob_auto_camera.location = (0.733764, -0.867718, 0.916337)
ob_auto_camera.rotation_euler = (1.09748, -7.21219e-08, 0.694738)
scene.camera = ob_auto_camera
light_auto_sun = bpy.data.lights.new('AutoSun', 'SUN')
light_auto_sun.energy = 3.0
light_auto_sun.angle = 0.0523599
ob_auto_sun = bpy.data.objects.new('AutoSun', light_auto_sun)
scene.collection.objects.link(ob_auto_sun)
ob_auto_sun.rotation_euler = (0.872665, 0.174533, 0.523599)
bpy.context.view_layer.update()

